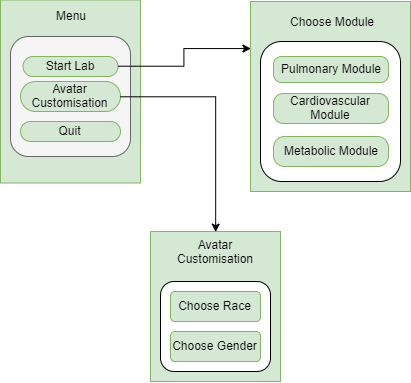

The diagram above was exported from draw.io. Its source (the exported page's mxGraphModel, read from the mxfile embedded in the PNG):
<mxGraphModel dx="1656" dy="860" grid="1" gridSize="10" guides="1" tooltips="1" connect="1" arrows="1" fold="1" page="1" pageScale="1" pageWidth="827" pageHeight="1169" math="0" shadow="0">
  <root>
    <mxCell id="0" />
    <mxCell id="1" parent="0" />
    <mxCell id="2" value="" style="group" vertex="1" connectable="0" parent="1">
      <mxGeometry x="30" y="38.5" width="140" height="183" as="geometry" />
    </mxCell>
    <mxCell id="3" value="" style="rounded=0;whiteSpace=wrap;html=1;fillColor=#d5e8d4;strokeColor=#82b366;" vertex="1" parent="2">
      <mxGeometry width="140" height="183" as="geometry" />
    </mxCell>
    <mxCell id="4" value="&lt;br&gt;&lt;br&gt;&lt;br&gt;&lt;br&gt;&lt;br&gt;&lt;br&gt;" style="rounded=1;whiteSpace=wrap;html=1;fillColor=#f5f5f5;strokeColor=#666666;fontColor=#333333;" vertex="1" parent="2">
      <mxGeometry x="10" y="36.5" width="120" height="120" as="geometry" />
    </mxCell>
    <mxCell id="5" value="Start Lab" style="rounded=1;whiteSpace=wrap;html=1;arcSize=50;fillColor=#d5e8d4;strokeColor=#82b366;" vertex="1" parent="2">
      <mxGeometry x="22.5" y="56.5" width="95" height="20" as="geometry" />
    </mxCell>
    <mxCell id="6" value="Avatar Customisation" style="rounded=1;whiteSpace=wrap;html=1;arcSize=50;fillColor=#d5e8d4;strokeColor=#82b366;" vertex="1" parent="2">
      <mxGeometry x="20" y="81.5" width="100" height="30" as="geometry" />
    </mxCell>
    <mxCell id="7" value="Quit" style="rounded=1;whiteSpace=wrap;html=1;arcSize=50;fillColor=#d5e8d4;strokeColor=#82b366;" vertex="1" parent="2">
      <mxGeometry x="20" y="121.5" width="100" height="20" as="geometry" />
    </mxCell>
    <mxCell id="8" value="Menu" style="text;html=1;strokeColor=none;fillColor=none;align=center;verticalAlign=middle;whiteSpace=wrap;rounded=0;" vertex="1" parent="2">
      <mxGeometry x="50" y="5" width="40" height="20" as="geometry" />
    </mxCell>
    <mxCell id="9" value="" style="group" vertex="1" connectable="0" parent="1">
      <mxGeometry x="280" y="40" width="160" height="190" as="geometry" />
    </mxCell>
    <mxCell id="10" value="" style="rounded=0;whiteSpace=wrap;html=1;fillColor=#d5e8d4;strokeColor=#82b366;" vertex="1" parent="9">
      <mxGeometry width="160" height="190" as="geometry" />
    </mxCell>
    <mxCell id="11" value="" style="rounded=1;whiteSpace=wrap;html=1;" vertex="1" parent="9">
      <mxGeometry x="10" y="40" width="140" height="140" as="geometry" />
    </mxCell>
    <mxCell id="12" value="Choose Module" style="text;html=1;strokeColor=none;fillColor=none;align=center;verticalAlign=middle;whiteSpace=wrap;rounded=0;" vertex="1" parent="9">
      <mxGeometry x="30.5" y="10" width="100" height="20" as="geometry" />
    </mxCell>
    <mxCell id="13" value="Pulmonary Module" style="rounded=1;whiteSpace=wrap;html=1;fillColor=#d5e8d4;strokeColor=#82b366;arcSize=31;" vertex="1" parent="9">
      <mxGeometry x="23" y="55" width="115" height="26" as="geometry" />
    </mxCell>
    <mxCell id="14" value="Cardiovascular Module" style="rounded=1;whiteSpace=wrap;html=1;fillColor=#d5e8d4;strokeColor=#82b366;arcSize=33;" vertex="1" parent="9">
      <mxGeometry x="23" y="92" width="115" height="30" as="geometry" />
    </mxCell>
    <mxCell id="15" value="Metabolic Module" style="rounded=1;whiteSpace=wrap;html=1;fillColor=#d5e8d4;strokeColor=#82b366;arcSize=37;" vertex="1" parent="9">
      <mxGeometry x="23" y="135" width="115" height="30" as="geometry" />
    </mxCell>
    <mxCell id="16" style="edgeStyle=orthogonalEdgeStyle;rounded=0;orthogonalLoop=1;jettySize=auto;html=1;exitX=1;exitY=0.5;exitDx=0;exitDy=0;entryX=0;entryY=0.25;entryDx=0;entryDy=0;" edge="1" source="5" target="10" parent="1">
      <mxGeometry relative="1" as="geometry" />
    </mxCell>
    <mxCell id="17" value="" style="group" vertex="1" connectable="0" parent="1">
      <mxGeometry x="180" y="270" width="130" height="150" as="geometry" />
    </mxCell>
    <mxCell id="18" value="" style="rounded=0;whiteSpace=wrap;html=1;fillColor=#d5e8d4;strokeColor=#82b366;" vertex="1" parent="17">
      <mxGeometry width="130" height="150" as="geometry" />
    </mxCell>
    <mxCell id="19" value="" style="rounded=1;whiteSpace=wrap;html=1;" vertex="1" parent="17">
      <mxGeometry x="10" y="50" width="110" height="90" as="geometry" />
    </mxCell>
    <mxCell id="20" value="Choose Race" style="rounded=1;whiteSpace=wrap;html=1;fillColor=#d5e8d4;strokeColor=#82b366;" vertex="1" parent="17">
      <mxGeometry x="20" y="60" width="90" height="30" as="geometry" />
    </mxCell>
    <mxCell id="21" value="Choose Gender" style="rounded=1;whiteSpace=wrap;html=1;fillColor=#d5e8d4;strokeColor=#82b366;" vertex="1" parent="17">
      <mxGeometry x="20" y="100" width="90" height="30" as="geometry" />
    </mxCell>
    <mxCell id="22" value="Avatar Customisation" style="text;html=1;strokeColor=none;fillColor=none;align=center;verticalAlign=middle;whiteSpace=wrap;rounded=0;" vertex="1" parent="17">
      <mxGeometry x="20" width="90" height="40" as="geometry" />
    </mxCell>
    <mxCell id="23" style="edgeStyle=orthogonalEdgeStyle;rounded=0;orthogonalLoop=1;jettySize=auto;html=1;exitX=1;exitY=0.5;exitDx=0;exitDy=0;entryX=0.5;entryY=0;entryDx=0;entryDy=0;" edge="1" source="6" target="22" parent="1">
      <mxGeometry relative="1" as="geometry">
        <mxPoint x="170" y="330" as="targetPoint" />
      </mxGeometry>
    </mxCell>
  </root>
</mxGraphModel>